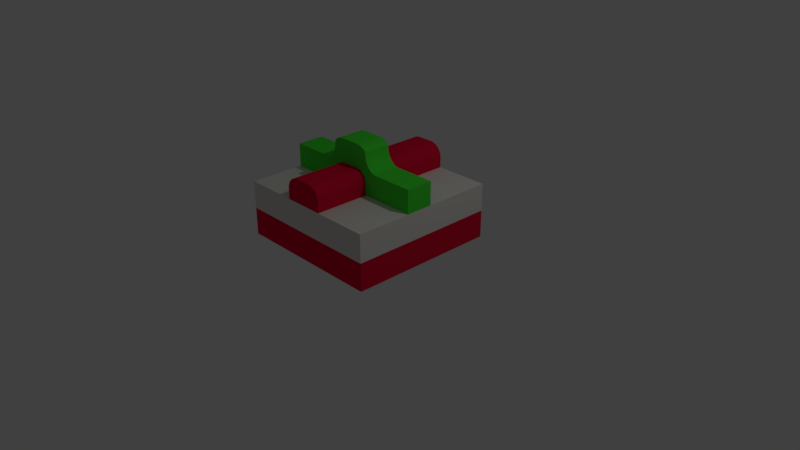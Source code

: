 # Source: FinFet.blend  (saved by Blender 2.79.0; exported with 4.5.12 LTS)
import bpy
from mathutils import Matrix  # noqa: F401  (used for matrix-valued properties, if any)

bpy.ops.wm.read_factory_settings(use_empty=True)
scene = bpy.context.scene
scene.name = 'Scene'

# ---- collections
col_collection_1 = bpy.data.collections.new('Collection 1'); scene.collection.children.link(col_collection_1)

# ---- materials (node trees are filled in below, after node groups)
mat_substrate_002 = bpy.data.materials.new('Substrate.002')
mat_substrate_002.alpha_threshold = 0.0
mat_substrate_002.use_transparent_shadow = False
mat_substrate_002.diffuse_color = (0.8, 0.783, 0.7334, 1.0)
mat_substrate_002.roughness = 0.5
mat_substrate_002.line_color = (0.0, 0.0, 0.0, 1.0)
mat_colour1 = bpy.data.materials.new('Colour1')
mat_colour1.alpha_threshold = 0.0
mat_colour1.use_transparent_shadow = False
mat_colour1.diffuse_color = (0.8, 0.005682, 0.04324, 1.0)
mat_colour1.roughness = 0.5
mat_gate_001 = bpy.data.materials.new('Gate.001')
mat_gate_001.alpha_threshold = 0.0
mat_gate_001.use_transparent_shadow = False
mat_gate_001.diffuse_color = (0.06357, 0.8, 0.0415, 1.0)
mat_gate_001.roughness = 0.5

# ---- material node trees

# ---- world
world_world = bpy.data.worlds.new('World'); scene.world = world_world
world_world.color = (0.05088, 0.05088, 0.05088)
world_world.use_sun_shadow = False
world_world.sun_shadow_jitter_overblur = 0.0
world_world.cycles.sampling_method = 'MANUAL'

# ---- cameras
cam_camera = bpy.data.cameras.new('Camera')
cam_camera.clip_end = 100.0
cam_camera.lens = 35.0
cam_camera.sensor_width = 32.0
cam_camera.sensor_height = 18.0
cam_camera.ortho_scale = 7.314
cam_camera.dof.focus_distance = 0.0
cam_camera.dof.aperture_fstop = 128.0

# ---- lights
light_lamp = bpy.data.lights.new('Lamp', 'POINT')
light_lamp.transmission_factor = 0.0
light_lamp.cutoff_distance = 30.0
light_lamp.energy = 100.0
light_lamp.shadow_buffer_clip_start = 1.001
light_lamp.shadow_soft_size = 0.1
light_lamp.shadow_maximum_resolution = 0.006
light_lamp.use_absolute_resolution = True

# ---- meshes
me_cube = bpy.data.meshes.new('Cube')
me_cube.from_pydata([(1.0, 1.0, -1.0), (1.0, -1.0, -1.0), (-1.0, -1.0, -1.0), (-1.0, 1.0, -1.0), (1.0, 1.0, 1.0), (1.0, -1.0, 1.0), (-1.0, -1.0, 1.0), (-1.0, 1.0, 1.0), (1.0, 1.0, -0.8182), (1.0, 1.0, -0.6364), (1.0, 1.0, -0.4545), (1.0, 1.0, -0.2727), (1.0, 1.0, -0.09091), (1.0, 1.0, 0.2727), (1.0, 1.0, 0.4545), (1.0, 1.0, 0.6364), (1.0, 1.0, 0.8182), (1.0, -1.0, -0.8182), (1.0, -1.0, -0.6364), (1.0, -1.0, -0.4545), (1.0, -1.0, -0.2727), (1.0, -1.0, -0.09091), (1.0, -1.0, 0.2727), (1.0, -1.0, 0.4545), (1.0, -1.0, 0.6364), (1.0, -1.0, 0.8182), (-1.0, -1.0, -0.8182), (-1.0, -1.0, -0.6364), (-1.0, -1.0, -0.4545), (-1.0, -1.0, -0.2727), (-1.0, -1.0, -0.09091), (-1.0, -1.0, 0.2727), (-1.0, -1.0, 0.4545), (-1.0, -1.0, 0.6364), (-1.0, -1.0, 0.8182), (-1.0, 1.0, -0.8182), (-1.0, 1.0, -0.6364), (-1.0, 1.0, -0.4545), (-1.0, 1.0, -0.2727), (-1.0, 1.0, -0.09091), (-1.0, 1.0, 0.2727), (-1.0, 1.0, 0.4545), (-1.0, 1.0, 0.6364), (-1.0, 1.0, 0.8182), (1.0, 0.8182, 1.0), (1.0, 0.6364, 1.0), (1.0, 0.4545, 1.0), (1.0, 0.2727, 1.0), (1.0, 0.09091, 1.0), (1.0, -0.09091, 1.0), (1.0, -0.2727, 1.0), (1.0, -0.4545, 1.0), (1.0, -0.6364, 1.0), (1.0, -0.8182, 1.0), (0.8182, 1.0, 1.0), (0.6364, 1.0, 1.0), (0.4545, 1.0, 1.0), (0.2727, 1.0, 1.0), (0.09091, 1.0, 1.0), (-0.09091, 1.0, 1.0), (-0.2727, 1.0, 1.0), (-0.4545, 1.0, 1.0), (-0.6364, 1.0, 1.0), (-0.8182, 1.0, 1.0), (0.8182, -1.0, 1.0), (0.6364, -1.0, 1.0), (0.4545, -1.0, 1.0), (0.2727, -1.0, 1.0), (0.09091, -1.0, 1.0), (-0.09091, -1.0, 1.0), (-0.2727, -1.0, 1.0), (-0.4545, -1.0, 1.0), (-0.6364, -1.0, 1.0), (-0.8182, -1.0, 1.0), (-1.0, -0.8182, 1.0), (-1.0, -0.6364, 1.0), (-1.0, -0.4545, 1.0), (-1.0, -0.2727, 1.0), (-1.0, -0.09091, 1.0), (-1.0, 0.09091, 1.0), (-1.0, 0.2727, 1.0), (-1.0, 0.4545, 1.0), (-1.0, 0.6364, 1.0), (-1.0, 0.8182, 1.0), (0.8182, 1.0, 0.8182), (0.6364, 1.0, 0.8182), (0.4545, 1.0, 0.8182), (0.2727, 1.0, 0.8182), (0.09091, 1.0, 0.8182), (-0.09091, 1.0, 0.8182), (-0.2727, 1.0, 0.8182), (-0.4545, 1.0, 0.8182), (-0.6364, 1.0, 0.8182), (-0.8182, 1.0, 0.8182), (0.8182, 1.0, 0.6364), (0.6364, 1.0, 0.6364), (0.4545, 1.0, 0.6364), (0.2727, 1.0, 0.6364), (0.09091, 1.0, 0.6364), (-0.09091, 1.0, 0.6364), (-0.2727, 1.0, 0.6364), (-0.4545, 1.0, 0.6364), (-0.6364, 1.0, 0.6364), (-0.8182, 1.0, 0.6364), (0.8182, 1.0, 0.4545), (0.6364, 1.0, 0.4545), (0.4545, 1.0, 0.4545), (0.2727, 1.0, 0.4545), (0.09091, 1.0, 0.4545), (-0.09091, 1.0, 0.4545), (-0.2727, 1.0, 0.4545), (-0.4545, 1.0, 0.4545), (-0.6364, 1.0, 0.4545), (-0.8182, 1.0, 0.4545), (0.8182, 1.0, 0.2727), (0.6364, 1.0, 0.2727), (0.4545, 1.0, 0.2727), (0.2727, 1.0, 0.2727), (0.09091, 1.0, 0.2727), (-0.09091, 1.0, 0.2727), (-0.2727, 1.0, 0.2727), (-0.4545, 1.0, 0.2727), (-0.6364, 1.0, 0.2727), (-0.8182, 1.0, 0.2727), (0.8182, 1.0, -0.09091), (0.6364, 1.0, -0.09091), (0.4545, 1.0, -0.09091), (0.2727, 1.0, -0.09091), (0.09091, 1.0, -0.09091), (-0.09091, 1.0, -0.09091), (-0.2727, 1.0, -0.09091), (-0.4545, 1.0, -0.09091), (-0.6364, 1.0, -0.09091), (-0.8182, 1.0, -0.09091), (0.8182, 1.0, -0.2727), (0.6364, 1.0, -0.2727), (0.4545, 1.0, -0.2727), (0.2727, 1.0, -0.2727), (0.09091, 1.0, -0.2727), (-0.09091, 1.0, -0.2727), (-0.2727, 1.0, -0.2727), (-0.4545, 1.0, -0.2727), (-0.6364, 1.0, -0.2727), (-0.8182, 1.0, -0.2727), (0.8182, 1.0, -0.4545), (0.6364, 1.0, -0.4545), (0.4545, 1.0, -0.4545), (0.2727, 1.0, -0.4545), (0.09091, 1.0, -0.4545), (-0.09091, 1.0, -0.4545), (-0.2727, 1.0, -0.4545), (-0.4545, 1.0, -0.4545), (-0.6364, 1.0, -0.4545), (-0.8182, 1.0, -0.4545), (0.8182, 1.0, -0.6364), (0.6364, 1.0, -0.6364), (0.4545, 1.0, -0.6364), (0.2727, 1.0, -0.6364), (0.09091, 1.0, -0.6364), (-0.09091, 1.0, -0.6364), (-0.2727, 1.0, -0.6364), (-0.4545, 1.0, -0.6364), (-0.6364, 1.0, -0.6364), (-0.8182, 1.0, -0.6364), (0.8182, 1.0, -0.8182), (0.6364, 1.0, -0.8182), (0.4545, 1.0, -0.8182), (0.2727, 1.0, -0.8182), (0.09091, 1.0, -0.8182), (-0.09091, 1.0, -0.8182), (-0.2727, 1.0, -0.8182), (-0.4545, 1.0, -0.8182), (-0.6364, 1.0, -0.8182), (-0.8182, 1.0, -0.8182), (-1.0, -0.8182, -0.8182), (-1.0, -0.6364, -0.8182), (-1.0, -0.4545, -0.8182), (-1.0, -0.2727, -0.8182), (-1.0, -0.09091, -0.8182), (-1.0, 0.09091, -0.8182), (-1.0, 0.2727, -0.8182), (-1.0, 0.4545, -0.8182), (-1.0, 0.6364, -0.8182), (-1.0, 0.8182, -0.8182), (-1.0, -0.8182, -0.6364), (-1.0, -0.6364, -0.6364), (-1.0, -0.4545, -0.6364), (-1.0, -0.2727, -0.6364), (-1.0, -0.09091, -0.6364), (-1.0, 0.09091, -0.6364), (-1.0, 0.2727, -0.6364), (-1.0, 0.4545, -0.6364), (-1.0, 0.6364, -0.6364), (-1.0, 0.8182, -0.6364), (-1.0, -0.8182, -0.4545), (-1.0, -0.6364, -0.4545), (-1.0, -0.4545, -0.4545), (-1.0, -0.2727, -0.4545), (-1.0, -0.09091, -0.4545), (-1.0, 0.09091, -0.4545), (-1.0, 0.2727, -0.4545), (-1.0, 0.4545, -0.4545), (-1.0, 0.6364, -0.4545), (-1.0, 0.8182, -0.4545), (-1.0, -0.8182, -0.2727), (-1.0, -0.6364, -0.2727), (-1.0, -0.4545, -0.2727), (-1.0, -0.2727, -0.2727), (-1.0, -0.09091, -0.2727), (-1.0, 0.09091, -0.2727), (-1.0, 0.2727, -0.2727), (-1.0, 0.4545, -0.2727), (-1.0, 0.6364, -0.2727), (-1.0, 0.8182, -0.2727), (-1.0, -0.8182, -0.09091), (-1.0, -0.6364, -0.09091), (-1.0, -0.4545, -0.09091), (-1.0, -0.2727, -0.09091), (-1.0, -0.09091, -0.09091), (-1.0, 0.09091, -0.09091), (-1.0, 0.2727, -0.09091), (-1.0, 0.4545, -0.09091), (-1.0, 0.6364, -0.09091), (-1.0, 0.8182, -0.09091), (-1.0, -0.8182, 0.2727), (-1.0, -0.6364, 0.2727), (-1.0, -0.4545, 0.2727), (-1.0, -0.2727, 0.2727), (-1.0, -0.09091, 0.2727), (-1.0, 0.09091, 0.2727), (-1.0, 0.2727, 0.2727), (-1.0, 0.4545, 0.2727), (-1.0, 0.6364, 0.2727), (-1.0, 0.8182, 0.2727), (-1.0, -0.8182, 0.4545), (-1.0, -0.6364, 0.4545), (-1.0, -0.4545, 0.4545), (-1.0, -0.2727, 0.4545), (-1.0, -0.09091, 0.4545), (-1.0, 0.09091, 0.4545), (-1.0, 0.2727, 0.4545), (-1.0, 0.4545, 0.4545), (-1.0, 0.6364, 0.4545), (-1.0, 0.8182, 0.4545), (-1.0, -0.8182, 0.6364), (-1.0, -0.6364, 0.6364), (-1.0, -0.4545, 0.6364), (-1.0, -0.2727, 0.6364), (-1.0, -0.09091, 0.6364), (-1.0, 0.09091, 0.6364), (-1.0, 0.2727, 0.6364), (-1.0, 0.4545, 0.6364), (-1.0, 0.6364, 0.6364), (-1.0, 0.8182, 0.6364), (-1.0, -0.8182, 0.8182), (-1.0, -0.6364, 0.8182), (-1.0, -0.4545, 0.8182), (-1.0, -0.2727, 0.8182), (-1.0, -0.09091, 0.8182), (-1.0, 0.09091, 0.8182), (-1.0, 0.2727, 0.8182), (-1.0, 0.4545, 0.8182), (-1.0, 0.6364, 0.8182), (-1.0, 0.8182, 0.8182), (0.8182, -1.0, -0.8182), (0.6364, -1.0, -0.8182), (0.4545, -1.0, -0.8182), (0.2727, -1.0, -0.8182), (0.09091, -1.0, -0.8182), (-0.09091, -1.0, -0.8182), (-0.2727, -1.0, -0.8182), (-0.4545, -1.0, -0.8182), (-0.6364, -1.0, -0.8182), (-0.8182, -1.0, -0.8182), (0.8182, -1.0, -0.6364), (0.6364, -1.0, -0.6364), (0.4545, -1.0, -0.6364), (0.2727, -1.0, -0.6364), (0.09091, -1.0, -0.6364), (-0.09091, -1.0, -0.6364), (-0.2727, -1.0, -0.6364), (-0.4545, -1.0, -0.6364), (-0.6364, -1.0, -0.6364), (-0.8182, -1.0, -0.6364), (0.8182, -1.0, -0.4545), (0.6364, -1.0, -0.4545), (0.4545, -1.0, -0.4545), (0.2727, -1.0, -0.4545), (0.09091, -1.0, -0.4545), (-0.09091, -1.0, -0.4545), (-0.2727, -1.0, -0.4545), (-0.4545, -1.0, -0.4545), (-0.6364, -1.0, -0.4545), (-0.8182, -1.0, -0.4545), (0.8182, -1.0, -0.2727), (0.6364, -1.0, -0.2727), (0.4545, -1.0, -0.2727), (0.2727, -1.0, -0.2727), (0.09091, -1.0, -0.2727), (-0.09091, -1.0, -0.2727), (-0.2727, -1.0, -0.2727), (-0.4545, -1.0, -0.2727), (-0.6364, -1.0, -0.2727), (-0.8182, -1.0, -0.2727), (0.8182, -1.0, -0.09091), (0.6364, -1.0, -0.09091), (0.4545, -1.0, -0.09091), (0.2727, -1.0, -0.09091), (0.09091, -1.0, -0.09091), (-0.09091, -1.0, -0.09091), (-0.2727, -1.0, -0.09091), (-0.4545, -1.0, -0.09091), (-0.6364, -1.0, -0.09091), (-0.8182, -1.0, -0.09091), (0.8182, -1.0, 0.2727), (0.6364, -1.0, 0.2727), (0.4545, -1.0, 0.2727), (0.2727, -1.0, 0.2727), (0.09091, -1.0, 0.2727), (-0.09091, -1.0, 0.2727), (-0.2727, -1.0, 0.2727), (-0.4545, -1.0, 0.2727), (-0.6364, -1.0, 0.2727), (-0.8182, -1.0, 0.2727), (0.8182, -1.0, 0.4545), (0.6364, -1.0, 0.4545), (0.4545, -1.0, 0.4545), (0.2727, -1.0, 0.4545), (0.09091, -1.0, 0.4545), (-0.09091, -1.0, 0.4545), (-0.2727, -1.0, 0.4545), (-0.4545, -1.0, 0.4545), (-0.6364, -1.0, 0.4545), (-0.8182, -1.0, 0.4545), (0.8182, -1.0, 0.6364), (0.6364, -1.0, 0.6364), (0.4545, -1.0, 0.6364), (0.2727, -1.0, 0.6364), (0.09091, -1.0, 0.6364), (-0.09091, -1.0, 0.6364), (-0.2727, -1.0, 0.6364), (-0.4545, -1.0, 0.6364), (-0.6364, -1.0, 0.6364), (-0.8182, -1.0, 0.6364), (0.8182, -1.0, 0.8182), (0.6364, -1.0, 0.8182), (0.4545, -1.0, 0.8182), (0.2727, -1.0, 0.8182), (0.09091, -1.0, 0.8182), (-0.09091, -1.0, 0.8182), (-0.2727, -1.0, 0.8182), (-0.4545, -1.0, 0.8182), (-0.6364, -1.0, 0.8182), (-0.8182, -1.0, 0.8182), (1.0, 0.8182, -0.8182), (1.0, 0.6364, -0.8182), (1.0, 0.4545, -0.8182), (1.0, 0.2727, -0.8182), (1.0, 0.09091, -0.8182), (1.0, -0.09091, -0.8182), (1.0, -0.2727, -0.8182), (1.0, -0.4545, -0.8182), (1.0, -0.6364, -0.8182), (1.0, -0.8182, -0.8182), (1.0, 0.8182, -0.6364), (1.0, 0.6364, -0.6364), (1.0, 0.4545, -0.6364), (1.0, 0.2727, -0.6364), (1.0, 0.09091, -0.6364), (1.0, -0.09091, -0.6364), (1.0, -0.2727, -0.6364), (1.0, -0.4545, -0.6364), (1.0, -0.6364, -0.6364), (1.0, -0.8182, -0.6364), (1.0, 0.8182, -0.4545), (1.0, 0.6364, -0.4545), (1.0, 0.4545, -0.4545), (1.0, 0.2727, -0.4545), (1.0, 0.09091, -0.4545), (1.0, -0.09091, -0.4545), (1.0, -0.2727, -0.4545), (1.0, -0.4545, -0.4545), (1.0, -0.6364, -0.4545), (1.0, -0.8182, -0.4545), (1.0, 0.8182, -0.2727), (1.0, 0.6364, -0.2727), (1.0, 0.4545, -0.2727), (1.0, 0.2727, -0.2727), (1.0, 0.09091, -0.2727), (1.0, -0.09091, -0.2727), (1.0, -0.2727, -0.2727), (1.0, -0.4545, -0.2727), (1.0, -0.6364, -0.2727), (1.0, -0.8182, -0.2727), (1.0, 0.8182, -0.09091), (1.0, 0.6364, -0.09091), (1.0, 0.4545, -0.09091), (1.0, 0.2727, -0.09091), (1.0, 0.09091, -0.09091), (1.0, -0.09091, -0.09091), (1.0, -0.2727, -0.09091), (1.0, -0.4545, -0.09091), (1.0, -0.6364, -0.09091), (1.0, -0.8182, -0.09091), (1.0, 0.8182, 0.2727), (1.0, 0.6364, 0.2727), (1.0, 0.4545, 0.2727), (1.0, 0.2727, 0.2727), (1.0, 0.09091, 0.2727), (1.0, -0.09091, 0.2727), (1.0, -0.2727, 0.2727), (1.0, -0.4545, 0.2727), (1.0, -0.6364, 0.2727), (1.0, -0.8182, 0.2727), (1.0, 0.8182, 0.4545), (1.0, 0.6364, 0.4545), (1.0, 0.4545, 0.4545), (1.0, 0.2727, 0.4545), (1.0, 0.09091, 0.4545), (1.0, -0.09091, 0.4545), (1.0, -0.2727, 0.4545), (1.0, -0.4545, 0.4545), (1.0, -0.6364, 0.4545), (1.0, -0.8182, 0.4545), (1.0, 0.8182, 0.6364), (1.0, 0.6364, 0.6364), (1.0, 0.4545, 0.6364), (1.0, 0.2727, 0.6364), (1.0, 0.09091, 0.6364), (1.0, -0.09091, 0.6364), (1.0, -0.2727, 0.6364), (1.0, -0.4545, 0.6364), (1.0, -0.6364, 0.6364), (1.0, -0.8182, 0.6364), (1.0, 0.8182, 0.8182), (1.0, 0.6364, 0.8182), (1.0, 0.4545, 0.8182), (1.0, 0.2727, 0.8182), (1.0, 0.09091, 0.8182), (1.0, -0.09091, 0.8182), (1.0, -0.2727, 0.8182), (1.0, -0.4545, 0.8182), (1.0, -0.6364, 0.8182), (1.0, -0.8182, 0.8182), (0.8182, 0.8182, 1.0), (0.8182, 0.6364, 1.0), (0.8182, 0.4545, 1.0), (0.8182, 0.2727, 1.0), (0.8182, 0.09091, 1.0), (0.8182, -0.2727, 1.0), (0.8182, -0.4545, 1.0), (0.8182, -0.6364, 1.0), (0.8182, -0.8182, 1.0), (0.6364, 0.8182, 1.0), (0.6364, 0.6364, 1.0), (0.6364, 0.4545, 1.0), (0.6364, 0.2727, 1.0), (0.6364, 0.09091, 1.0), (0.6364, -0.2727, 1.0), (0.6364, -0.4545, 1.0), (0.6364, -0.6364, 1.0), (0.6364, -0.8182, 1.0), (0.4545, 0.8182, 1.0), (0.4545, 0.6364, 1.0), (0.4545, 0.4545, 1.0), (0.4545, 0.2727, 1.0), (0.4545, 0.09091, 1.0), (0.4545, -0.2727, 1.0), (0.4545, -0.4545, 1.0), (0.4545, -0.6364, 1.0), (0.4545, -0.8182, 1.0), (0.2727, 0.8182, 1.0), (0.2727, 0.6364, 1.0), (0.2727, 0.4545, 1.0), (0.2727, 0.2727, 1.0), (0.2727, 0.09091, 1.0), (0.2727, -0.2727, 1.0), (0.2727, -0.4545, 1.0), (0.2727, -0.6364, 1.0), (0.2727, -0.8182, 1.0), (-0.2727, 0.8182, 1.0), (-0.2727, 0.6364, 1.0), (-0.2727, 0.4545, 1.0), (-0.2727, 0.2727, 1.0), (-0.2727, 0.09091, 1.0), (-0.2727, -0.2727, 1.0), (-0.2727, -0.4545, 1.0), (-0.2727, -0.6364, 1.0), (-0.2727, -0.8182, 1.0), (-0.4545, 0.8182, 1.0), (-0.4545, 0.6364, 1.0), (-0.4545, 0.4545, 1.0), (-0.4545, 0.2727, 1.0), (-0.4545, 0.09091, 1.0), (-0.4545, -0.2727, 1.0), (-0.4545, -0.4545, 1.0), (-0.4545, -0.6364, 1.0), (-0.4545, -0.8182, 1.0), (-0.6364, 0.8182, 1.0), (-0.6364, 0.6364, 1.0), (-0.6364, 0.4545, 1.0), (-0.6364, 0.2727, 1.0), (-0.6364, 0.09091, 1.0), (-0.6364, -0.2727, 1.0), (-0.6364, -0.4545, 1.0), (-0.6364, -0.6364, 1.0), (-0.6364, -0.8182, 1.0), (-0.8182, 0.8182, 1.0), (-0.8182, 0.6364, 1.0), (-0.8182, 0.4545, 1.0), (-0.8182, 0.2727, 1.0), (-0.8182, 0.09091, 1.0), (-0.8182, -0.2727, 1.0), (-0.8182, -0.4545, 1.0), (-0.8182, -0.6364, 1.0), (-0.8182, -0.8182, 1.0), (0.6364, 0.6364, -1.0), (0.4545, 0.6364, -1.0), (0.2727, 0.6364, -1.0), (0.09091, 0.6364, -1.0), (-0.09091, 0.6364, -1.0), (-0.2727, 0.6364, -1.0), (-0.4545, 0.6364, -1.0), (-0.6364, 0.6364, -1.0), (0.6364, 0.4545, -1.0), (0.4545, 0.4545, -1.0), (0.2727, 0.4545, -1.0), (0.09091, 0.4545, -1.0), (-0.09091, 0.4545, -1.0), (-0.2727, 0.4545, -1.0), (-0.4545, 0.4545, -1.0), (-0.6364, 0.4545, -1.0), (0.6364, 0.2727, -1.0), (0.4545, 0.2727, -1.0), (0.2727, 0.2727, -1.0), (0.09091, 0.2727, -1.0), (-0.09091, 0.2727, -1.0), (-0.2727, 0.2727, -1.0), (-0.4545, 0.2727, -1.0), (-0.6364, 0.2727, -1.0), (0.6364, 0.09091, -1.0), (0.4545, 0.09091, -1.0), (0.2727, 0.09091, -1.0), (0.09091, 0.09091, -1.0), (-0.09091, 0.09091, -1.0), (-0.2727, 0.09091, -1.0), (-0.4545, 0.09091, -1.0), (-0.6364, 0.09091, -1.0), (0.6364, -0.09091, -1.0), (0.4545, -0.09091, -1.0), (0.2727, -0.09091, -1.0), (0.09091, -0.09091, -1.0), (-0.09091, -0.09091, -1.0), (-0.2727, -0.09091, -1.0), (-0.4545, -0.09091, -1.0), (-0.6364, -0.09091, -1.0), (0.6364, -0.2727, -1.0), (0.4545, -0.2727, -1.0), (0.2727, -0.2727, -1.0), (0.09091, -0.2727, -1.0), (-0.09091, -0.2727, -1.0), (-0.2727, -0.2727, -1.0), (-0.4545, -0.2727, -1.0), (-0.6364, -0.2727, -1.0), (0.6364, -0.4545, -1.0), (0.4545, -0.4545, -1.0), (0.2727, -0.4545, -1.0), (0.09091, -0.4545, -1.0), (-0.09091, -0.4545, -1.0), (-0.2727, -0.4545, -1.0), (-0.4545, -0.4545, -1.0), (-0.6364, -0.4545, -1.0), (0.6364, -0.6364, -1.0), (0.4545, -0.6364, -1.0), (0.2727, -0.6364, -1.0), (0.09091, -0.6364, -1.0), (-0.09091, -0.6364, -1.0), (-0.2727, -0.6364, -1.0), (-0.4545, -0.6364, -1.0), (-0.6364, -0.6364, -1.0), (0.09091, 1.0, 1.31), (-0.09091, 1.0, 1.31), (0.09091, -1.0, 1.31), (-0.09091, -1.0, 1.31), (0.09091, -0.8182, 1.31), (0.09091, 0.8182, 1.31), (0.09091, 0.6364, 1.31), (0.09091, 0.4545, 1.31), (0.09091, 0.2727, 1.31), (0.09091, 0.09091, 1.31), (0.09091, -0.2727, 1.31), (0.09091, -0.4545, 1.31), (0.09091, -0.6364, 1.31), (-0.09091, -0.8182, 1.31), (-0.09091, 0.8182, 1.31), (-0.09091, 0.6364, 1.31), (-0.09091, 0.4545, 1.31), (-0.09091, 0.2727, 1.31), (-0.09091, 0.09091, 1.31), (-0.09091, -0.2727, 1.31), (-0.09091, -0.4545, 1.31), (-0.09091, -0.6364, 1.31), (1.0, 0.09091, 1.308), (1.0, -0.09091, 1.308), (1.0, -0.2727, 1.308), (-1.0, -0.2727, 1.308), (-1.0, -0.09091, 1.308), (-1.0, 0.09091, 1.308), (0.8182, 0.09091, 1.308), (0.8182, -0.09091, 1.308), (0.8182, -0.2727, 1.308), (0.6364, 0.09091, 1.308), (0.6364, -0.09091, 1.308), (0.6364, -0.2727, 1.308), (0.4545, 0.09091, 1.308), (0.4545, -0.09091, 1.308), (0.4545, -0.2727, 1.308), (-0.4545, 0.09091, 1.308), (-0.4545, -0.09091, 1.308), (-0.4545, -0.2727, 1.308), (-0.6364, 0.09091, 1.308), (-0.6364, -0.09091, 1.308), (-0.6364, -0.2727, 1.308), (-0.8182, 0.09091, 1.308), (-0.8182, -0.09091, 1.308), (-0.8182, -0.2727, 1.308), (0.09091, 0.09091, 1.618), (0.09091, -0.09091, 1.618), (0.09091, -0.2727, 1.618), (-0.09091, 0.09091, 1.618), (-0.09091, -0.09091, 1.618), (-0.09091, -0.2727, 1.618), (0.2727, 0.09091, 1.538), (0.4545, 0.09091, 1.308), (0.2727, 0.09091, 1.078), (0.2746, 0.09091, 1.506), (0.2801, 0.09091, 1.474), (0.2892, 0.09091, 1.443), (0.3016, 0.09091, 1.414), (0.3171, 0.09091, 1.388), (0.3355, 0.09091, 1.364), (0.3562, 0.09091, 1.345), (0.379, 0.09091, 1.329), (0.4033, 0.09091, 1.317), (0.4287, 0.09091, 1.31), (0.2727, -0.09091, 1.538), (0.4545, -0.09091, 1.308), (0.2746, -0.09091, 1.506), (0.2801, -0.09091, 1.474), (0.2892, -0.09091, 1.443), (0.3016, -0.09091, 1.414), (0.3171, -0.09091, 1.388), (0.3355, -0.09091, 1.364), (0.3562, -0.09091, 1.345), (0.379, -0.09091, 1.329), (0.4033, -0.09091, 1.317), (0.4287, -0.09091, 1.31), (0.4545, -0.2727, 1.308), (0.2727, -0.2727, 1.538), (0.2727, -0.2727, 1.078), (0.4287, -0.2727, 1.31), (0.4033, -0.2727, 1.317), (0.379, -0.2727, 1.329), (0.3562, -0.2727, 1.345), (0.3355, -0.2727, 1.364), (0.3171, -0.2727, 1.388), (0.3016, -0.2727, 1.414), (0.2892, -0.2727, 1.443), (0.2801, -0.2727, 1.474), (0.2746, -0.2727, 1.506), (-0.4545, 0.09091, 1.308), (-0.2727, 0.09091, 1.531), (-0.2727, 0.09091, 1.085), (-0.4326, 0.09091, 1.31), (-0.411, 0.09091, 1.315), (-0.3901, 0.09091, 1.323), (-0.3701, 0.09091, 1.334), (-0.3513, 0.09091, 1.348), (-0.334, 0.09091, 1.364), (-0.3185, 0.09091, 1.383), (-0.3049, 0.09091, 1.404), (-0.2936, 0.09091, 1.427), (-0.2845, 0.09091, 1.452), (-0.278, 0.09091, 1.478), (-0.2741, 0.09091, 1.504), (-0.4545, -0.09091, 1.308), (-0.2727, -0.09091, 1.531), (-0.4326, -0.09091, 1.31), (-0.411, -0.09091, 1.315), (-0.3901, -0.09091, 1.323), (-0.3701, -0.09091, 1.334), (-0.3513, -0.09091, 1.348), (-0.334, -0.09091, 1.364), (-0.3185, -0.09091, 1.383), (-0.3049, -0.09091, 1.404), (-0.2936, -0.09091, 1.427), (-0.2845, -0.09091, 1.452), (-0.278, -0.09091, 1.478), (-0.2741, -0.09091, 1.504), (-0.2727, -0.2727, 1.531), (-0.4545, -0.2727, 1.308), (-0.2727, -0.2727, 1.085), (-0.2741, -0.2727, 1.504), (-0.278, -0.2727, 1.478), (-0.2845, -0.2727, 1.452), (-0.2936, -0.2727, 1.427), (-0.3049, -0.2727, 1.404), (-0.3185, -0.2727, 1.383), (-0.334, -0.2727, 1.364), (-0.3513, -0.2727, 1.348), (-0.3701, -0.2727, 1.334), (-0.3901, -0.2727, 1.323), (-0.411, -0.2727, 1.315), (-0.4326, -0.2727, 1.31), (-0.2727, -0.09091, 1.531), (-0.1287, -0.09091, 1.618), (-0.2713, -0.09091, 1.543), (-0.2669, -0.09091, 1.556), (-0.2597, -0.09091, 1.567), (-0.2499, -0.09091, 1.578), (-0.2375, -0.09091, 1.588), (-0.223, -0.09091, 1.597), (-0.2066, -0.09091, 1.604), (-0.1885, -0.09091, 1.61), (-0.1693, -0.09091, 1.614), (-0.1492, -0.09091, 1.617), (-0.1287, -0.2727, 1.618), (-0.2727, -0.2727, 1.531), (-0.2727, -0.2727, 1.474), (-0.1492, -0.2727, 1.617), (-0.1693, -0.2727, 1.614), (-0.1885, -0.2727, 1.61), (-0.2066, -0.2727, 1.604), (-0.223, -0.2727, 1.597), (-0.2375, -0.2727, 1.588), (-0.2499, -0.2727, 1.578), (-0.2597, -0.2727, 1.567), (-0.2669, -0.2727, 1.556), (-0.2713, -0.2727, 1.543), (-0.2727, 0.09091, 1.531), (-0.1287, 0.09091, 1.618), (-0.2727, 0.09091, 1.474), (-0.2713, 0.09091, 1.543), (-0.2669, 0.09091, 1.556), (-0.2597, 0.09091, 1.567), (-0.2499, 0.09091, 1.578), (-0.2375, 0.09091, 1.588), (-0.223, 0.09091, 1.597), (-0.2066, 0.09091, 1.604), (-0.1885, 0.09091, 1.61), (-0.1693, 0.09091, 1.614), (-0.1492, 0.09091, 1.617), (0.09929, 0.09091, 1.618), (0.2727, 0.09091, 1.538), (0.2727, 0.09091, 1.444), (0.1219, 0.09091, 1.617), (0.1442, 0.09091, 1.615), (0.1657, 0.09091, 1.612), (0.186, 0.09091, 1.607), (0.2049, 0.09091, 1.601), (0.2219, 0.09091, 1.595), (0.2369, 0.09091, 1.587), (0.2495, 0.09091, 1.578), (0.2595, 0.09091, 1.569), (0.2668, 0.09091, 1.559), (0.2712, 0.09091, 1.549), (0.09929, -0.09091, 1.618), (0.2727, -0.09091, 1.538), (0.1219, -0.09091, 1.617), (0.1442, -0.09091, 1.615), (0.1657, -0.09091, 1.612), (0.186, -0.09091, 1.607), (0.2049, -0.09091, 1.601), (0.2219, -0.09091, 1.595), (0.2369, -0.09091, 1.587), (0.2495, -0.09091, 1.578), (0.2595, -0.09091, 1.569), (0.2668, -0.09091, 1.559), (0.2712, -0.09091, 1.549), (0.2727, -0.2727, 1.538), (0.09929, -0.2727, 1.618), (0.2727, -0.2727, 1.444), (0.2712, -0.2727, 1.549), (0.2668, -0.2727, 1.559), (0.2595, -0.2727, 1.569), (0.2495, -0.2727, 1.578), (0.2369, -0.2727, 1.587), (0.2219, -0.2727, 1.595), (0.2049, -0.2727, 1.601), (0.186, -0.2727, 1.607), (0.1657, -0.2727, 1.612), (0.1442, -0.2727, 1.615), (0.1219, -0.2727, 1.617), (-0.1024, -1.0, 1.31), (-0.2727, -1.0, 1.139), (-0.1465, -1.0, 1.304), (-0.1876, -1.0, 1.287), (-0.2229, -1.0, 1.26), (-0.2499, -1.0, 1.225), (-0.2669, -1.0, 1.184), (-0.1024, -0.8182, 1.31), (-0.2727, -0.8182, 1.139), (-0.1465, -0.8182, 1.304), (-0.1876, -0.8182, 1.287), (-0.2229, -0.8182, 1.26), (-0.2499, -0.8182, 1.225), (-0.2669, -0.8182, 1.184), (-0.2727, -0.2727, 1.139), (-0.1024, -0.2727, 1.31), (-0.2727, -0.2727, 1.474), (-0.2669, -0.2727, 1.184), (-0.2499, -0.2727, 1.225), (-0.2229, -0.2727, 1.26), (-0.1876, -0.2727, 1.287), (-0.1465, -0.2727, 1.304), (-0.2727, -0.4545, 1.139), (-0.1024, -0.4545, 1.31), (-0.2669, -0.4545, 1.184), (-0.2499, -0.4545, 1.225), (-0.2229, -0.4545, 1.26), (-0.1876, -0.4545, 1.287), (-0.1465, -0.4545, 1.304), (-0.2727, -0.6364, 1.139), (-0.1024, -0.6364, 1.31), (-0.2669, -0.6364, 1.184), (-0.2499, -0.6364, 1.225), (-0.2229, -0.6364, 1.26), (-0.1876, -0.6364, 1.287), (-0.1465, -0.6364, 1.304), (0.2727, -1.0, 1.158), (0.1208, -1.0, 1.31), (0.2689, -1.0, 1.192), (0.2577, -1.0, 1.224), (0.2396, -1.0, 1.253), (0.2155, -1.0, 1.277), (0.1867, -1.0, 1.295), (0.1546, -1.0, 1.306), (0.2727, -0.8182, 1.158), (0.1208, -0.8182, 1.31), (0.2689, -0.8182, 1.192), (0.2577, -0.8182, 1.224), (0.2396, -0.8182, 1.253), (0.2155, -0.8182, 1.277), (0.1867, -0.8182, 1.295), (0.1546, -0.8182, 1.306), (0.1208, -0.2727, 1.31), (0.2727, -0.2727, 1.158), (0.2727, -0.2727, 1.444), (0.1546, -0.2727, 1.306), (0.1867, -0.2727, 1.295), (0.2155, -0.2727, 1.277), (0.2396, -0.2727, 1.253), (0.2577, -0.2727, 1.224), (0.2689, -0.2727, 1.192), (0.1208, -0.4545, 1.31), (0.2727, -0.4545, 1.158), (0.1546, -0.4545, 1.306), (0.1867, -0.4545, 1.295), (0.2155, -0.4545, 1.277), (0.2396, -0.4545, 1.253), (0.2577, -0.4545, 1.224), (0.2689, -0.4545, 1.192), (0.1208, -0.6364, 1.31), (0.2727, -0.6364, 1.158), (0.1546, -0.6364, 1.306), (0.1867, -0.6364, 1.295), (0.2155, -0.6364, 1.277), (0.2396, -0.6364, 1.253), (0.2577, -0.6364, 1.224), (0.2689, -0.6364, 1.192), (0.098, 1.0, 1.31), (0.2727, 1.0, 1.135), (0.1253, 1.0, 1.308), (0.152, 1.0, 1.301), (0.1773, 1.0, 1.291), (0.2007, 1.0, 1.276), (0.2216, 1.0, 1.259), (0.2394, 1.0, 1.238), (0.2537, 1.0, 1.214), (0.2642, 1.0, 1.189), (0.2706, 1.0, 1.162), (0.098, 0.8182, 1.31), (0.2727, 0.8182, 1.135), (0.1253, 0.8182, 1.308), (0.152, 0.8182, 1.301), (0.1773, 0.8182, 1.291), (0.2007, 0.8182, 1.276), (0.2216, 0.8182, 1.259), (0.2394, 0.8182, 1.238), (0.2537, 0.8182, 1.214), (0.2642, 0.8182, 1.189), (0.2706, 0.8182, 1.162), (0.098, 0.6364, 1.31), (0.2727, 0.6364, 1.135), (0.1253, 0.6364, 1.308), (0.152, 0.6364, 1.301), (0.1773, 0.6364, 1.291), (0.2007, 0.6364, 1.276), (0.2216, 0.6364, 1.259), (0.2394, 0.6364, 1.238), (0.2537, 0.6364, 1.214), (0.2642, 0.6364, 1.189), (0.2706, 0.6364, 1.162), (0.098, 0.4545, 1.31), (0.2727, 0.4545, 1.135), (0.1253, 0.4545, 1.308), (0.152, 0.4545, 1.301), (0.1773, 0.4545, 1.291), (0.2007, 0.4545, 1.276), (0.2216, 0.4545, 1.259), (0.2394, 0.4545, 1.238), (0.2537, 0.4545, 1.214), (0.2642, 0.4545, 1.189), (0.2706, 0.4545, 1.162), (0.098, 0.2727, 1.31), (0.2727, 0.2727, 1.135), (0.1253, 0.2727, 1.308), (0.152, 0.2727, 1.301), (0.1773, 0.2727, 1.291), (0.2007, 0.2727, 1.276), (0.2216, 0.2727, 1.259), (0.2394, 0.2727, 1.238), (0.2537, 0.2727, 1.214), (0.2642, 0.2727, 1.189), (0.2706, 0.2727, 1.162), (0.2727, 0.09091, 1.135), (0.098, 0.09091, 1.31), (0.2727, 0.09091, 1.444), (0.2706, 0.09091, 1.162), (0.2642, 0.09091, 1.189), (0.2537, 0.09091, 1.214), (0.2394, 0.09091, 1.238), (0.2216, 0.09091, 1.259), (0.2007, 0.09091, 1.276), (0.1773, 0.09091, 1.291), (0.152, 0.09091, 1.301), (0.1253, 0.09091, 1.308), (-0.2727, 1.0, 1.15), (-0.1125, 1.0, 1.31), (-0.2716, 1.0, 1.169), (-0.2681, 1.0, 1.188), (-0.2623, 1.0, 1.206), (-0.2544, 1.0, 1.224), (-0.2444, 1.0, 1.241), (-0.2324, 1.0, 1.256), (-0.2188, 1.0, 1.269), (-0.2035, 1.0, 1.281), (-0.187, 1.0, 1.291), (-0.1693, 1.0, 1.299), (-0.1509, 1.0, 1.305), (-0.1319, 1.0, 1.309), (-0.2727, 0.8182, 1.15), (-0.1125, 0.8182, 1.31), (-0.2716, 0.8182, 1.169), (-0.2681, 0.8182, 1.188), (-0.2623, 0.8182, 1.206), (-0.2544, 0.8182, 1.224), (-0.2444, 0.8182, 1.241), (-0.2324, 0.8182, 1.256), (-0.2188, 0.8182, 1.269), (-0.2035, 0.8182, 1.281), (-0.187, 0.8182, 1.291), (-0.1693, 0.8182, 1.299), (-0.1509, 0.8182, 1.305), (-0.1319, 0.8182, 1.309), (-0.2727, 0.6364, 1.15), (-0.1125, 0.6364, 1.31), (-0.2716, 0.6364, 1.169), (-0.2681, 0.6364, 1.188), (-0.2623, 0.6364, 1.206), (-0.2544, 0.6364, 1.224), (-0.2444, 0.6364, 1.241), (-0.2324, 0.6364, 1.256), (-0.2188, 0.6364, 1.269), (-0.2035, 0.6364, 1.281), (-0.187, 0.6364, 1.291), (-0.1693, 0.6364, 1.299), (-0.1509, 0.6364, 1.305), (-0.1319, 0.6364, 1.309), (-0.2727, 0.4545, 1.15), (-0.1125, 0.4545, 1.31), (-0.2716, 0.4545, 1.169), (-0.2681, 0.4545, 1.188), (-0.2623, 0.4545, 1.206), (-0.2544, 0.4545, 1.224), (-0.2444, 0.4545, 1.241), (-0.2324, 0.4545, 1.256), (-0.2188, 0.4545, 1.269), (-0.2035, 0.4545, 1.281), (-0.187, 0.4545, 1.291), (-0.1693, 0.4545, 1.299), (-0.1509, 0.4545, 1.305), (-0.1319, 0.4545, 1.309), (-0.2727, 0.2727, 1.15), (-0.1125, 0.2727, 1.31), (-0.2716, 0.2727, 1.169), (-0.2681, 0.2727, 1.188), (-0.2623, 0.2727, 1.206), (-0.2544, 0.2727, 1.224), (-0.2444, 0.2727, 1.241), (-0.2324, 0.2727, 1.256), (-0.2188, 0.2727, 1.269), (-0.2035, 0.2727, 1.281), (-0.187, 0.2727, 1.291), (-0.1693, 0.2727, 1.299), (-0.1509, 0.2727, 1.305), (-0.1319, 0.2727, 1.309), (-0.1125, 0.09091, 1.31), (-0.2727, 0.09091, 1.15), (-0.2727, 0.09091, 1.47), (-0.1319, 0.09091, 1.309), (-0.1509, 0.09091, 1.305), (-0.1693, 0.09091, 1.299), (-0.187, 0.09091, 1.291), (-0.2035, 0.09091, 1.281), (-0.2188, 0.09091, 1.269), (-0.2324, 0.09091, 1.256), (-0.2444, 0.09091, 1.241), (-0.2544, 0.09091, 1.224), (-0.2623, 0.09091, 1.206), (-0.2681, 0.09091, 1.188), (-0.2716, 0.09091, 1.169)], [], [(515, 74, 6, 73), (443, 53, 5, 25), (353, 73, 6, 34), (263, 83, 7, 43), (63, 93, 43, 7), (93, 103, 42, 43), (103, 113, 41, 42), (113, 123, 40, 41), (4, 16, 84, 54), (54, 84, 85, 55), (55, 85, 86, 56), (56, 86, 87, 57), (57, 87, 88, 58), (58, 88, 89, 59), (59, 89, 90, 60), (60, 90, 91, 61), (61, 91, 92, 62), (62, 92, 93, 63), (16, 15, 94, 84), (84, 94, 95, 85), (85, 95, 96, 86), (86, 96, 97, 87), (87, 97, 98, 88), (88, 98, 99, 89), (89, 99, 100, 90), (90, 100, 101, 91), (91, 101, 102, 92), (92, 102, 103, 93), (15, 14, 104, 94), (94, 104, 105, 95), (95, 105, 106, 96), (96, 106, 107, 97), (97, 107, 108, 98), (98, 108, 109, 99), (99, 109, 110, 100), (100, 110, 111, 101), (101, 111, 112, 102), (102, 112, 113, 103), (14, 13, 114, 104), (104, 114, 115, 105), (105, 115, 116, 106), (106, 116, 117, 107), (107, 117, 118, 108), (108, 118, 119, 109), (109, 119, 120, 110), (110, 120, 121, 111), (111, 121, 122, 112), (112, 122, 123, 113), (233, 243, 41, 40), (243, 253, 42, 41), (253, 263, 43, 42), (31, 32, 234, 224), (224, 234, 235, 225), (225, 235, 236, 226), (226, 236, 237, 227), (227, 237, 238, 228), (228, 238, 239, 229), (229, 239, 240, 230), (230, 240, 241, 231), (231, 241, 242, 232), (232, 242, 243, 233), (32, 33, 244, 234), (234, 244, 245, 235), (235, 245, 246, 236), (236, 246, 247, 237), (237, 247, 248, 238), (238, 248, 249, 239), (239, 249, 250, 240), (240, 250, 251, 241), (241, 251, 252, 242), (242, 252, 253, 243), (33, 34, 254, 244), (244, 254, 255, 245), (245, 255, 256, 246), (246, 256, 257, 247), (247, 257, 258, 248), (248, 258, 259, 249), (249, 259, 260, 250), (250, 260, 261, 251), (251, 261, 262, 252), (252, 262, 263, 253), (34, 6, 74, 254), (254, 74, 75, 255), (255, 75, 76, 256), (256, 76, 77, 257), (257, 77, 78, 258), (258, 78, 79, 259), (259, 79, 80, 260), (260, 80, 81, 261), (261, 81, 82, 262), (262, 82, 83, 263), (323, 333, 32, 31), (333, 343, 33, 32), (343, 353, 34, 33), (22, 23, 324, 314), (314, 324, 325, 315), (315, 325, 326, 316), (316, 326, 327, 317), (317, 327, 328, 318), (318, 328, 329, 319), (319, 329, 330, 320), (320, 330, 331, 321), (321, 331, 332, 322), (322, 332, 333, 323), (23, 24, 334, 324), (324, 334, 335, 325), (325, 335, 336, 326), (326, 336, 337, 327), (327, 337, 338, 328), (328, 338, 339, 329), (329, 339, 340, 330), (330, 340, 341, 331), (331, 341, 342, 332), (332, 342, 343, 333), (24, 25, 344, 334), (334, 344, 345, 335), (335, 345, 346, 336), (336, 346, 347, 337), (337, 347, 348, 338), (338, 348, 349, 339), (339, 349, 350, 340), (340, 350, 351, 341), (341, 351, 352, 342), (342, 352, 353, 343), (25, 5, 64, 344), (344, 64, 65, 345), (345, 65, 66, 346), (346, 66, 67, 347), (347, 67, 68, 348), (348, 68, 69, 349), (349, 69, 70, 350), (350, 70, 71, 351), (351, 71, 72, 352), (352, 72, 73, 353), (413, 423, 23, 22), (423, 433, 24, 23), (433, 443, 25, 24), (13, 14, 414, 404), (404, 414, 415, 405), (405, 415, 416, 406), (406, 416, 417, 407), (407, 417, 418, 408), (408, 418, 419, 409), (409, 419, 420, 410), (410, 420, 421, 411), (411, 421, 422, 412), (412, 422, 423, 413), (14, 15, 424, 414), (414, 424, 425, 415), (415, 425, 426, 416), (416, 426, 427, 417), (417, 427, 428, 418), (418, 428, 429, 419), (419, 429, 430, 420), (420, 430, 431, 421), (421, 431, 432, 422), (422, 432, 433, 423), (15, 16, 434, 424), (424, 434, 435, 425), (425, 435, 436, 426), (426, 436, 437, 427), (427, 437, 438, 428), (428, 438, 439, 429), (429, 439, 440, 430), (430, 440, 441, 431), (431, 441, 442, 432), (432, 442, 443, 433), (16, 4, 44, 434), (434, 44, 45, 435), (435, 45, 46, 436), (436, 46, 47, 437), (437, 47, 48, 438), (438, 48, 49, 439), (439, 49, 50, 440), (440, 50, 51, 441), (441, 51, 52, 442), (442, 52, 53, 443), (53, 452, 64, 5), (452, 461, 65, 64), (461, 470, 66, 65), (470, 479, 67, 66), (488, 497, 71, 70), (497, 506, 72, 71), (506, 515, 73, 72), (4, 54, 444, 44), (44, 444, 445, 45), (45, 445, 446, 46), (46, 446, 447, 47), (47, 447, 448, 48), (503, 494, 619, 622), (79, 78, 606, 607), (50, 449, 450, 51), (51, 450, 451, 52), (52, 451, 452, 53), (54, 55, 453, 444), (444, 453, 454, 445), (445, 454, 455, 446), (446, 455, 456, 447), (447, 456, 457, 448), (467, 458, 613, 616), (449, 458, 459, 450), (450, 459, 460, 451), (451, 460, 461, 452), (55, 56, 462, 453), (453, 462, 463, 454), (454, 463, 464, 455), (455, 464, 465, 456), (456, 465, 466, 457), (78, 77, 605, 606), (458, 467, 468, 459), (459, 468, 469, 460), (460, 469, 470, 461), (56, 57, 471, 462), (462, 471, 472, 463), (463, 472, 473, 464), (464, 473, 474, 465), (465, 474, 475, 466), (77, 512, 625, 605), (589, 598, 629, 626), (467, 476, 477, 468), (468, 477, 478, 469), (469, 478, 479, 470), (870, 580, 585, 881), (479, 478, 863, 837), (854, 591, 592, 862), (48, 448, 608, 602), (487, 488, 801, 822), (50, 49, 603, 604), (69, 68, 582, 583), (581, 938, 952, 594), (914, 588, 589, 926), (881, 585, 586, 892), (594, 952, 966, 595), (57, 58, 580, 870, 872, 873, 874, 875, 876, 877, 878, 879, 880, 871), (512, 503, 622, 625), (457, 466, 614, 611), (593, 800, 793, 583), (892, 586, 587, 903), (595, 966, 980, 596), (600, 816, 823, 601), (845, 590, 591, 854), (599, 808, 816, 600), (597, 994, 1007, 598), (58, 59, 581, 580), (838, 584, 582, 830), (903, 587, 588, 914), (862, 592, 584, 838), (596, 980, 994, 597), (59, 60, 937, 939, 940, 941, 942, 943, 944, 945, 946, 947, 948, 949, 950, 938, 581), (601, 823, 800, 593), (60, 61, 489, 480), (480, 489, 490, 481), (481, 490, 491, 482), (482, 491, 492, 483), (483, 492, 493, 484), (630, 715, 726, 631), (645, 632, 753, 767), (485, 494, 495, 486), (486, 495, 496, 487), (487, 496, 497, 488), (61, 62, 498, 489), (489, 498, 499, 490), (490, 499, 500, 491), (491, 500, 501, 492), (492, 501, 502, 493), (448, 457, 611, 608), (494, 503, 504, 495), (495, 504, 505, 496), (496, 505, 506, 497), (62, 63, 507, 498), (498, 507, 508, 499), (499, 508, 509, 500), (500, 509, 510, 501), (501, 510, 511, 502), (670, 617, 618, 685), (502, 511, 623, 620), (503, 512, 513, 504), (504, 513, 514, 505), (505, 514, 515, 506), (63, 7, 83, 507), (507, 83, 82, 508), (508, 82, 81, 509), (509, 81, 80, 510), (510, 80, 79, 511), (598, 1007, 1009, 741, 740, 629), (512, 77, 76, 513), (513, 76, 75, 514), (514, 75, 74, 515), (67, 479, 837, 829), (584, 593, 583, 582), (488, 70, 794, 801), (472, 471, 882, 893), (473, 472, 893, 904), (474, 473, 904, 915), (475, 474, 915, 925), (475, 925, 927, 754, 753, 632, 634), (752, 626, 627, 766), (458, 449, 610, 613), (590, 845, 847, 781, 780, 628), (847, 846, 476, 659, 658, 779, 781), (580, 581, 594, 585), (585, 594, 595, 586), (586, 595, 596, 587), (587, 596, 597, 588), (588, 597, 598, 589), (614, 633, 646, 615), (493, 502, 620, 617), (590, 599, 600, 591), (591, 600, 601, 592), (592, 601, 593, 584), (480, 481, 965, 951), (481, 482, 979, 965), (482, 483, 993, 979), (483, 484, 1008, 993), (1009, 1008, 484, 672, 671, 739, 741), (599, 590, 628, 631), (449, 50, 604, 610), (809, 808, 599, 631, 726, 728), (485, 807, 809, 728, 727, 699, 701), (602, 608, 609, 603), (603, 609, 610, 604), (608, 611, 612, 609), (609, 612, 613, 610), (611, 614, 615, 612), (612, 615, 616, 613), (466, 475, 634, 633, 614), (476, 467, 616, 657, 659), (477, 476, 846, 855), (685, 618, 619, 700), (615, 646, 657, 616), (486, 487, 822, 815), (484, 493, 617, 670, 672), (671, 686, 714, 739), (617, 620, 621, 618), (618, 621, 622, 619), (620, 623, 624, 621), (621, 624, 625, 622), (623, 607, 606, 624), (624, 606, 605, 625), (766, 627, 628, 780), (658, 645, 767, 779), (626, 629, 630, 627), (627, 630, 631, 628), (686, 699, 727, 714), (485, 486, 815, 807), (511, 79, 607, 623), (49, 48, 602, 603), (494, 485, 701, 700, 619), (478, 477, 855, 863), (632, 635, 634), (635, 636, 634), (636, 637, 634), (637, 638, 634), (638, 639, 634), (639, 640, 634), (640, 641, 634), (641, 642, 634), (642, 643, 634), (643, 644, 634), (644, 633, 634), (657, 660, 659), (660, 661, 659), (661, 662, 659), (662, 663, 659), (663, 664, 659), (664, 665, 659), (665, 666, 659), (666, 667, 659), (667, 668, 659), (668, 669, 659), (669, 658, 659), (632, 645, 647, 635), (635, 647, 648, 636), (636, 648, 649, 637), (637, 649, 650, 638), (638, 650, 651, 639), (639, 651, 652, 640), (640, 652, 653, 641), (641, 653, 654, 642), (642, 654, 655, 643), (643, 655, 656, 644), (644, 656, 646, 633), (645, 658, 669, 647), (647, 669, 668, 648), (648, 668, 667, 649), (649, 667, 666, 650), (650, 666, 665, 651), (651, 665, 664, 652), (652, 664, 663, 653), (653, 663, 662, 654), (654, 662, 661, 655), (655, 661, 660, 656), (656, 660, 657, 646), (670, 673, 672), (673, 674, 672), (674, 675, 672), (675, 676, 672), (676, 677, 672), (677, 678, 672), (678, 679, 672), (679, 680, 672), (680, 681, 672), (681, 682, 672), (682, 683, 672), (683, 684, 672), (684, 671, 672), (699, 702, 701), (702, 703, 701), (703, 704, 701), (704, 705, 701), (705, 706, 701), (706, 707, 701), (707, 708, 701), (708, 709, 701), (709, 710, 701), (710, 711, 701), (711, 712, 701), (712, 713, 701), (713, 700, 701), (670, 685, 687, 673), (673, 687, 688, 674), (674, 688, 689, 675), (675, 689, 690, 676), (676, 690, 691, 677), (677, 691, 692, 678), (678, 692, 693, 679), (679, 693, 694, 680), (680, 694, 695, 681), (681, 695, 696, 682), (682, 696, 697, 683), (683, 697, 698, 684), (684, 698, 686, 671), (685, 700, 713, 687), (687, 713, 712, 688), (688, 712, 711, 689), (689, 711, 710, 690), (690, 710, 709, 691), (691, 709, 708, 692), (692, 708, 707, 693), (693, 707, 706, 694), (694, 706, 705, 695), (695, 705, 704, 696), (696, 704, 703, 697), (697, 703, 702, 698), (698, 702, 699, 686), (726, 729, 728), (729, 730, 728), (730, 731, 728), (731, 732, 728), (732, 733, 728), (733, 734, 728), (734, 735, 728), (735, 736, 728), (736, 737, 728), (737, 738, 728), (738, 727, 728), (739, 742, 741), (742, 743, 741), (743, 744, 741), (744, 745, 741), (745, 746, 741), (746, 747, 741), (747, 748, 741), (748, 749, 741), (749, 750, 741), (750, 751, 741), (751, 740, 741), (739, 714, 716, 742), (742, 716, 717, 743), (743, 717, 718, 744), (744, 718, 719, 745), (745, 719, 720, 746), (746, 720, 721, 747), (747, 721, 722, 748), (748, 722, 723, 749), (749, 723, 724, 750), (750, 724, 725, 751), (751, 725, 715, 740), (714, 727, 738, 716), (716, 738, 737, 717), (717, 737, 736, 718), (718, 736, 735, 719), (719, 735, 734, 720), (720, 734, 733, 721), (721, 733, 732, 722), (722, 732, 731, 723), (723, 731, 730, 724), (724, 730, 729, 725), (725, 729, 726, 715), (629, 740, 715, 630), (752, 755, 754), (755, 756, 754), (756, 757, 754), (757, 758, 754), (758, 759, 754), (759, 760, 754), (760, 761, 754), (761, 762, 754), (762, 763, 754), (763, 764, 754), (764, 765, 754), (765, 753, 754), (779, 782, 781), (782, 783, 781), (783, 784, 781), (784, 785, 781), (785, 786, 781), (786, 787, 781), (787, 788, 781), (788, 789, 781), (789, 790, 781), (790, 791, 781), (791, 792, 781), (792, 780, 781), (752, 766, 768, 755), (755, 768, 769, 756), (756, 769, 770, 757), (757, 770, 771, 758), (758, 771, 772, 759), (759, 772, 773, 760), (760, 773, 774, 761), (761, 774, 775, 762), (762, 775, 776, 763), (763, 776, 777, 764), (764, 777, 778, 765), (765, 778, 767, 753), (766, 780, 792, 768), (768, 792, 791, 769), (769, 791, 790, 770), (770, 790, 789, 771), (771, 789, 788, 772), (772, 788, 787, 773), (773, 787, 786, 774), (774, 786, 785, 775), (775, 785, 784, 776), (776, 784, 783, 777), (777, 783, 782, 778), (778, 782, 779, 767), (927, 926, 589, 626, 752, 754), (40, 123, 122, 121, 120, 119, 118, 117, 116, 115, 114, 13, 404, 405, 406, 407, 408, 409, 410, 411, 412, 413, 22, 314, 315, 316, 317, 318, 319, 320, 321, 322, 323, 31, 224, 225, 226, 227, 228, 229, 230, 231, 232, 233), (807, 810, 809), (810, 811, 809), (811, 812, 809), (812, 813, 809), (813, 814, 809), (814, 808, 809), (801, 794, 799, 806), (806, 799, 798, 805), (805, 798, 797, 804), (804, 797, 796, 803), (803, 796, 795, 802), (802, 795, 793, 800), (807, 815, 817, 810), (810, 817, 818, 811), (811, 818, 819, 812), (812, 819, 820, 813), (813, 820, 821, 814), (814, 821, 816, 808), (815, 822, 824, 817), (817, 824, 825, 818), (818, 825, 826, 819), (819, 826, 827, 820), (820, 827, 828, 821), (821, 828, 823, 816), (822, 801, 806, 824), (824, 806, 805, 825), (825, 805, 804, 826), (826, 804, 803, 827), (827, 803, 802, 828), (828, 802, 800, 823), (70, 69, 583, 793, 795, 796, 797, 798, 799, 794), (845, 848, 847), (848, 849, 847), (849, 850, 847), (850, 851, 847), (851, 852, 847), (852, 853, 847), (853, 846, 847), (838, 830, 836, 844), (844, 836, 835, 843), (843, 835, 834, 842), (842, 834, 833, 841), (841, 833, 832, 840), (840, 832, 831, 839), (839, 831, 829, 837), (845, 854, 856, 848), (848, 856, 857, 849), (849, 857, 858, 850), (850, 858, 859, 851), (851, 859, 860, 852), (852, 860, 861, 853), (853, 861, 855, 846), (854, 862, 864, 856), (856, 864, 865, 857), (857, 865, 866, 858), (858, 866, 867, 859), (859, 867, 868, 860), (860, 868, 869, 861), (861, 869, 863, 855), (862, 838, 844, 864), (864, 844, 843, 865), (865, 843, 842, 866), (866, 842, 841, 867), (867, 841, 840, 868), (868, 840, 839, 869), (869, 839, 837, 863), (68, 67, 829, 831, 832, 833, 834, 835, 836, 830, 582), (925, 928, 927), (928, 929, 927), (929, 930, 927), (930, 931, 927), (931, 932, 927), (932, 933, 927), (933, 934, 927), (934, 935, 927), (935, 936, 927), (936, 926, 927), (870, 881, 883, 872), (872, 883, 884, 873), (873, 884, 885, 874), (874, 885, 886, 875), (875, 886, 887, 876), (876, 887, 888, 877), (877, 888, 889, 878), (878, 889, 890, 879), (879, 890, 891, 880), (880, 891, 882, 871), (881, 892, 894, 883), (883, 894, 895, 884), (884, 895, 896, 885), (885, 896, 897, 886), (886, 897, 898, 887), (887, 898, 899, 888), (888, 899, 900, 889), (889, 900, 901, 890), (890, 901, 902, 891), (891, 902, 893, 882), (892, 903, 905, 894), (894, 905, 906, 895), (895, 906, 907, 896), (896, 907, 908, 897), (897, 908, 909, 898), (898, 909, 910, 899), (899, 910, 911, 900), (900, 911, 912, 901), (901, 912, 913, 902), (902, 913, 904, 893), (903, 914, 916, 905), (905, 916, 917, 906), (906, 917, 918, 907), (907, 918, 919, 908), (908, 919, 920, 909), (909, 920, 921, 910), (910, 921, 922, 911), (911, 922, 923, 912), (912, 923, 924, 913), (913, 924, 915, 904), (914, 926, 936, 916), (916, 936, 935, 917), (917, 935, 934, 918), (918, 934, 933, 919), (919, 933, 932, 920), (920, 932, 931, 921), (921, 931, 930, 922), (922, 930, 929, 923), (923, 929, 928, 924), (924, 928, 925, 915), (471, 57, 871, 882), (1007, 1010, 1009), (1010, 1011, 1009), (1011, 1012, 1009), (1012, 1013, 1009), (1013, 1014, 1009), (1014, 1015, 1009), (1015, 1016, 1009), (1016, 1017, 1009), (1017, 1018, 1009), (1018, 1019, 1009), (1019, 1020, 1009), (1020, 1021, 1009), (1021, 1008, 1009), (937, 951, 953, 939), (939, 953, 954, 940), (940, 954, 955, 941), (941, 955, 956, 942), (942, 956, 957, 943), (943, 957, 958, 944), (944, 958, 959, 945), (945, 959, 960, 946), (946, 960, 961, 947), (947, 961, 962, 948), (948, 962, 963, 949), (949, 963, 964, 950), (950, 964, 952, 938), (951, 965, 967, 953), (953, 967, 968, 954), (954, 968, 969, 955), (955, 969, 970, 956), (956, 970, 971, 957), (957, 971, 972, 958), (958, 972, 973, 959), (959, 973, 974, 960), (960, 974, 975, 961), (961, 975, 976, 962), (962, 976, 977, 963), (963, 977, 978, 964), (964, 978, 966, 952), (965, 979, 981, 967), (967, 981, 982, 968), (968, 982, 983, 969), (969, 983, 984, 970), (970, 984, 985, 971), (971, 985, 986, 972), (972, 986, 987, 973), (973, 987, 988, 974), (974, 988, 989, 975), (975, 989, 990, 976), (976, 990, 991, 977), (977, 991, 992, 978), (978, 992, 980, 966), (979, 993, 995, 981), (981, 995, 996, 982), (982, 996, 997, 983), (983, 997, 998, 984), (984, 998, 999, 985), (985, 999, 1000, 986), (986, 1000, 1001, 987), (987, 1001, 1002, 988), (988, 1002, 1003, 989), (989, 1003, 1004, 990), (990, 1004, 1005, 991), (991, 1005, 1006, 992), (992, 1006, 994, 980), (993, 1008, 1021, 995), (995, 1021, 1020, 996), (996, 1020, 1019, 997), (997, 1019, 1018, 998), (998, 1018, 1017, 999), (999, 1017, 1016, 1000), (1000, 1016, 1015, 1001), (1001, 1015, 1014, 1002), (1002, 1014, 1013, 1003), (1003, 1013, 1012, 1004), (1004, 1012, 1011, 1005), (1005, 1011, 1010, 1006), (1006, 1010, 1007, 994), (60, 480, 951, 937)])
me_cube.polygons.foreach_set('material_index', [0, 0, 0, 0, 0, 0, 1, 1, 0, 0, 0, 0, 0, 0, 0, 0, 0, 0, 0, 0, 0, 0, 0, 0, 0, 0, 0, 0, 1, 1, 1, 1, 1, 1, 1, 1, 1, 1, 1, 1, 1, 1, 1, 1, 1, 1, 1, 1, 1, 1, 0, 1, 1, 1, 1, 1, 1, 1, 1, 1, 1, 1, 1, 1, 1, 1, 1, 1, 1, 1, 1, 0, 0, 0, 0, 0, 0, 0, 0, 0, 0, 0, 0, 0, 0, 0, 0, 0, 0, 0, 0, 1, 1, 0, 1, 1, 1, 1, 1, 1, 1, 1, 1, 1, 1, 1, 1, 1, 1, 1, 1, 1, 1, 1, 0, 0, 0, 0, 0, 0, 0, 0, 0, 0, 0, 0, 0, 0, 0, 0, 0, 0, 0, 0, 1, 1, 0, 1, 1, 1, 1, 1, 1, 1, 1, 1, 1, 1, 1, 1, 1, 1, 1, 1, 1, 1, 1, 0, 0, 0, 0, 0, 0, 0, 0, 0, 0, 0, 0, 0, 0, 0, 0, 0, 0, 0, 0, 0, 0, 0, 0, 0, 0, 0, 0, 0, 0, 0, 0, 2, 2, 0, 0, 0, 0, 0, 0, 0, 0, 2, 0, 0, 0, 0, 0, 0, 0, 0, 2, 0, 0, 0, 0, 0, 0, 0, 0, 2, 2, 0, 0, 0, 1, 1, 1, 2, 1, 2, 1, 1, 1, 1, 1, 1, 2, 2, 1, 1, 1, 1, 1, 1, 1, 1, 1, 1, 1, 1, 1, 1, 0, 0, 0, 0, 0, 2, 2, 0, 0, 0, 0, 0, 0, 0, 0, 2, 0, 0, 0, 0, 0, 0, 0, 0, 0, 2, 0, 0, 0, 0, 0, 0, 0, 0, 2, 0, 0, 0, 1, 1, 1, 1, 1, 1, 1, 2, 2, 2, 2, 2, 1, 1, 1, 1, 1, 0, 2, 1, 1, 1, 1, 1, 1, 1, 2, 2, 2, 2, 2, 2, 2, 2, 2, 2, 2, 2, 2, 1, 0, 2, 1, 2, 0, 2, 2, 2, 2, 2, 2, 2, 2, 2, 2, 0, 1, 2, 2, 2, 1, 2, 2, 2, 2, 2, 2, 2, 2, 2, 2, 2, 2, 2, 2, 2, 2, 2, 2, 2, 2, 2, 2, 2, 2, 2, 2, 2, 2, 2, 2, 2, 2, 2, 2, 2, 2, 2, 2, 2, 2, 2, 2, 2, 2, 2, 2, 2, 2, 2, 2, 2, 2, 2, 2, 2, 2, 2, 2, 2, 2, 2, 2, 2, 2, 2, 2, 2, 2, 2, 2, 2, 2, 2, 2, 2, 2, 2, 2, 2, 2, 2, 2, 2, 2, 2, 2, 2, 2, 2, 2, 2, 2, 2, 2, 2, 2, 2, 2, 2, 2, 2, 2, 2, 2, 2, 2, 2, 0, 0, 2, 2, 2, 2, 2, 2, 2, 2, 2, 2, 2, 2, 2, 2, 2, 2, 2, 2, 2, 2, 2, 2, 2, 2, 2, 2, 2, 2, 2, 2, 2, 2, 2, 2, 2, 2, 2, 2, 2, 2, 2, 0, 0, 0, 2, 2, 2, 2, 2, 2, 2, 2, 2, 2, 2, 2, 2, 2, 2, 2, 2, 2, 2, 2, 2, 2, 2, 2, 2, 2, 2, 2, 2, 2, 2, 2, 2, 2, 2, 2, 2, 0, 2, 2, 2, 2, 2, 2, 1, 1, 1, 1, 1, 1, 1, 1, 1, 1, 1, 1, 1, 1, 1, 1, 1, 1, 1, 1, 1, 1, 1, 1, 1, 2, 2, 2, 2, 2, 2, 2, 1, 1, 1, 1, 1, 1, 1, 1, 1, 1, 1, 1, 1, 1, 1, 1, 1, 1, 1, 1, 1, 1, 1, 1, 1, 1, 1, 1, 1, 1, 1, 2, 2, 2, 2, 2, 2, 2, 2, 1, 1, 1, 1, 1, 1, 1, 1, 1, 1, 1, 1, 1, 1, 1, 1, 1, 1, 1, 1, 1, 1, 1, 1, 1, 1, 1, 1, 1, 1, 1, 1, 1, 1, 1, 1, 1, 1, 1, 1, 1, 1, 1, 1, 1, 1, 1, 1, 1, 1, 1, 2, 2, 2, 2, 2, 2, 2, 2, 2, 2, 2, 2, 2, 1, 1, 1, 1, 1, 1, 1, 1, 1, 1, 1, 1, 1, 1, 1, 1, 1, 1, 1, 1, 1, 1, 1, 1, 1, 1, 1, 1, 1, 1, 1, 1, 1, 1, 1, 1, 1, 1, 1, 1, 1, 1, 1, 1, 1, 1, 1, 1, 1, 1, 1, 1, 1, 1, 1, 1, 1, 1, 1, 1, 1, 1, 1, 1, 1, 1])
me_cube.materials.append(mat_substrate_002)
me_cube.materials.append(mat_colour1)
me_cube.materials.append(mat_gate_001)
me_cube.use_remesh_preserve_volume = False
me_cube.use_remesh_preserve_attributes = False
me_cube.use_mirror_vertex_groups = False
me_cube.update()

# ---- objects
ob_cube = bpy.data.objects.new('Cube', me_cube)
ob_lamp = bpy.data.objects.new('Lamp', light_lamp)
ob_camera = bpy.data.objects.new('Camera', cam_camera)

# ---- transforms, parenting, visibility, modifiers, constraints
ob_cube.location = (0.0, 0.0, 0.0)
ob_cube.lock_rotations_4d = False
ob_cube.empty_display_type = 'ARROWS'
ob_cube.lineart.crease_threshold = 0.0
ob_lamp.location = (4.076, 1.005, 5.904)
ob_lamp.rotation_euler = (0.6503, 0.05522, 1.866)
ob_lamp.lock_rotations_4d = False
ob_lamp.empty_display_type = 'ARROWS'
ob_lamp.color = (0.0, 0.0, 0.0, 0.0)
ob_lamp.lineart.crease_threshold = 0.0
ob_camera.location = (7.481, -6.508, 5.344)
ob_camera.rotation_euler = (1.109, 0.0, 0.8149)
ob_camera.lock_rotations_4d = False
ob_camera.empty_display_type = 'ARROWS'
ob_camera.color = (0.0, 0.0, 0.0, 0.0)
ob_camera.display_type = 'WIRE'
ob_camera.lineart.crease_threshold = 0.0

# ---- collection membership
col_collection_1.objects.link(ob_cube)
col_collection_1.objects.link(ob_lamp)
col_collection_1.objects.link(ob_camera)

# ---- scene / render settings (as saved in the file)
scene.camera = ob_camera
scene.frame_start = 1; scene.frame_end = 250; scene.frame_set(1)
scene.render.engine = 'BLENDER_EEVEE_NEXT'
scene.render.resolution_percentage = 50
scene.render.dither_intensity = 0.0
scene.cycles.use_denoising = False
scene.cycles.samples = 128
scene.cycles.sampling_pattern = 'TABULATED_SOBOL'
scene.cycles.use_adaptive_sampling = False
scene.cycles.use_light_tree = False
scene.cycles.blur_glossy = 0.0
scene.cycles.sample_clamp_indirect = 0.0
scene.view_settings.view_transform = 'Standard'
bpy.context.view_layer.update()
